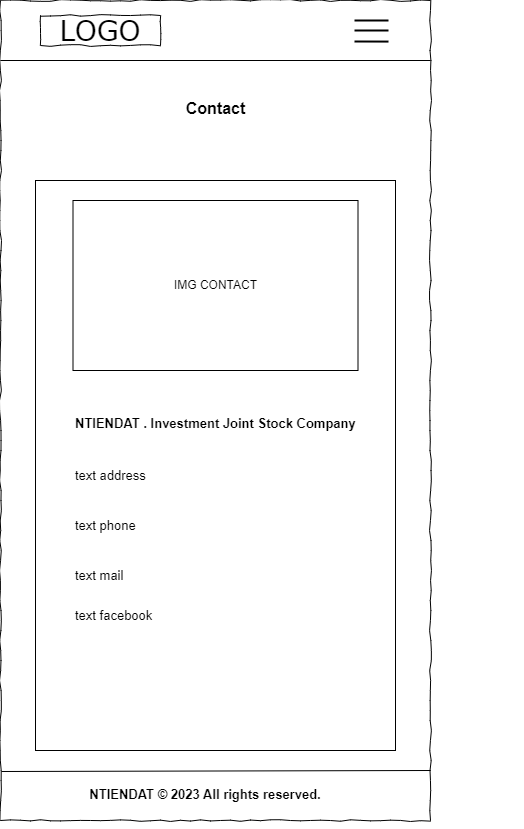

The diagram above was exported from draw.io. Its source (the exported page's mxGraphModel, read from the mxfile embedded in the PNG):
<mxGraphModel dx="1221" dy="655" grid="1" gridSize="10" guides="1" tooltips="1" connect="1" arrows="1" fold="1" page="1" pageScale="1" pageWidth="827" pageHeight="1169" math="0" shadow="0">
  <root>
    <mxCell id="0" />
    <mxCell id="1" parent="0" />
    <mxCell id="1_LlMWEDAcrOO5wP53d8-37" value="" style="whiteSpace=wrap;html=1;rounded=0;shadow=0;labelBackgroundColor=none;strokeColor=default;strokeWidth=1;fillColor=default;fontFamily=Verdana;fontSize=12;fontColor=#000000;align=center;comic=1;" vertex="1" parent="1">
      <mxGeometry x="20" y="20" width="430" height="820" as="geometry" />
    </mxCell>
    <mxCell id="1_LlMWEDAcrOO5wP53d8-38" value="LOGO" style="whiteSpace=wrap;html=1;rounded=0;shadow=0;labelBackgroundColor=none;strokeWidth=1;fontFamily=Verdana;fontSize=28;align=center;comic=1;" vertex="1" parent="1">
      <mxGeometry x="60" y="35" width="120" height="30" as="geometry" />
    </mxCell>
    <mxCell id="1_LlMWEDAcrOO5wP53d8-39" style="edgeStyle=orthogonalEdgeStyle;rounded=0;orthogonalLoop=1;jettySize=auto;html=1;exitX=0.5;exitY=1;exitDx=0;exitDy=0;" edge="1" parent="1" source="1_LlMWEDAcrOO5wP53d8-37" target="1_LlMWEDAcrOO5wP53d8-37">
      <mxGeometry relative="1" as="geometry" />
    </mxCell>
    <mxCell id="1_LlMWEDAcrOO5wP53d8-40" value="NTIENDAT © 2023 All rights reserved." style="text;strokeColor=none;align=center;fillColor=none;html=1;verticalAlign=top;whiteSpace=wrap;rounded=0;fontSize=13;fontStyle=1" vertex="1" parent="1">
      <mxGeometry x="30" y="800" width="390" height="30" as="geometry" />
    </mxCell>
    <mxCell id="1_LlMWEDAcrOO5wP53d8-41" style="edgeStyle=orthogonalEdgeStyle;rounded=0;orthogonalLoop=1;jettySize=auto;html=1;exitX=0.5;exitY=1;exitDx=0;exitDy=0;" edge="1" parent="1">
      <mxGeometry relative="1" as="geometry">
        <mxPoint x="235" y="370" as="sourcePoint" />
        <mxPoint x="235" y="370" as="targetPoint" />
      </mxGeometry>
    </mxCell>
    <mxCell id="1_LlMWEDAcrOO5wP53d8-42" value="" style="endArrow=none;html=1;rounded=0;fontStyle=0;fontSize=95;strokeWidth=2;" edge="1" parent="1">
      <mxGeometry width="50" height="50" relative="1" as="geometry">
        <mxPoint x="374" y="40" as="sourcePoint" />
        <mxPoint x="408" y="40" as="targetPoint" />
      </mxGeometry>
    </mxCell>
    <mxCell id="1_LlMWEDAcrOO5wP53d8-43" value="" style="endArrow=none;html=1;rounded=0;fontStyle=0;fontSize=95;strokeWidth=2;" edge="1" parent="1">
      <mxGeometry width="50" height="50" relative="1" as="geometry">
        <mxPoint x="374" y="50" as="sourcePoint" />
        <mxPoint x="408" y="50" as="targetPoint" />
      </mxGeometry>
    </mxCell>
    <mxCell id="1_LlMWEDAcrOO5wP53d8-44" value="" style="endArrow=none;html=1;rounded=0;fontStyle=0;fontSize=95;strokeWidth=2;" edge="1" parent="1">
      <mxGeometry width="50" height="50" relative="1" as="geometry">
        <mxPoint x="374" y="61" as="sourcePoint" />
        <mxPoint x="408" y="61.08" as="targetPoint" />
      </mxGeometry>
    </mxCell>
    <mxCell id="1_LlMWEDAcrOO5wP53d8-45" value="" style="endArrow=none;html=1;rounded=0;" edge="1" parent="1">
      <mxGeometry width="50" height="50" relative="1" as="geometry">
        <mxPoint x="450" y="790" as="sourcePoint" />
        <mxPoint x="21" y="791" as="targetPoint" />
      </mxGeometry>
    </mxCell>
    <mxCell id="1_LlMWEDAcrOO5wP53d8-46" value="" style="endArrow=none;html=1;rounded=0;" edge="1" parent="1">
      <mxGeometry width="50" height="50" relative="1" as="geometry">
        <mxPoint x="20" y="80" as="sourcePoint" />
        <mxPoint x="450" y="80" as="targetPoint" />
      </mxGeometry>
    </mxCell>
    <mxCell id="1_LlMWEDAcrOO5wP53d8-59" value="" style="rounded=0;whiteSpace=wrap;html=1;" vertex="1" parent="1">
      <mxGeometry x="55" y="200" width="360" height="570" as="geometry" />
    </mxCell>
    <mxCell id="1_LlMWEDAcrOO5wP53d8-60" value="NTIENDAT . Investment Joint Stock Company" style="text;html=1;points=[];align=left;verticalAlign=middle;spacingTop=-4;fontSize=13;fontFamily=Helvetica;fontStyle=1" vertex="1" parent="1">
      <mxGeometry x="92.5" y="430" width="450" height="30" as="geometry" />
    </mxCell>
    <mxCell id="1_LlMWEDAcrOO5wP53d8-61" value="IMG CONTACT" style="rounded=0;whiteSpace=wrap;html=1;" vertex="1" parent="1">
      <mxGeometry x="92.5" y="220" width="285" height="170" as="geometry" />
    </mxCell>
    <mxCell id="1_LlMWEDAcrOO5wP53d8-62" value="text address" style="text;strokeColor=none;align=left;fillColor=none;html=1;verticalAlign=middle;whiteSpace=wrap;rounded=0;fontSize=13;" vertex="1" parent="1">
      <mxGeometry x="92.5" y="480" width="130" height="30" as="geometry" />
    </mxCell>
    <mxCell id="1_LlMWEDAcrOO5wP53d8-63" value="text phone" style="text;strokeColor=none;align=left;fillColor=none;html=1;verticalAlign=middle;whiteSpace=wrap;rounded=0;fontSize=13;" vertex="1" parent="1">
      <mxGeometry x="92.5" y="530" width="130" height="30" as="geometry" />
    </mxCell>
    <mxCell id="1_LlMWEDAcrOO5wP53d8-64" value="text mail" style="text;strokeColor=none;align=left;fillColor=none;html=1;verticalAlign=middle;whiteSpace=wrap;rounded=0;fontSize=13;" vertex="1" parent="1">
      <mxGeometry x="92.5" y="580" width="130" height="30" as="geometry" />
    </mxCell>
    <mxCell id="1_LlMWEDAcrOO5wP53d8-65" value="text facebook" style="text;strokeColor=none;align=left;fillColor=none;html=1;verticalAlign=middle;whiteSpace=wrap;rounded=0;fontSize=13;" vertex="1" parent="1">
      <mxGeometry x="92.5" y="620" width="130" height="30" as="geometry" />
    </mxCell>
    <mxCell id="1_LlMWEDAcrOO5wP53d8-66" value="Contact" style="text;html=1;points=[];align=center;verticalAlign=middle;spacingTop=-4;fontSize=16;fontFamily=Helvetica;fontStyle=1" vertex="1" parent="1">
      <mxGeometry x="80" y="110" width="310" height="40" as="geometry" />
    </mxCell>
  </root>
</mxGraphModel>